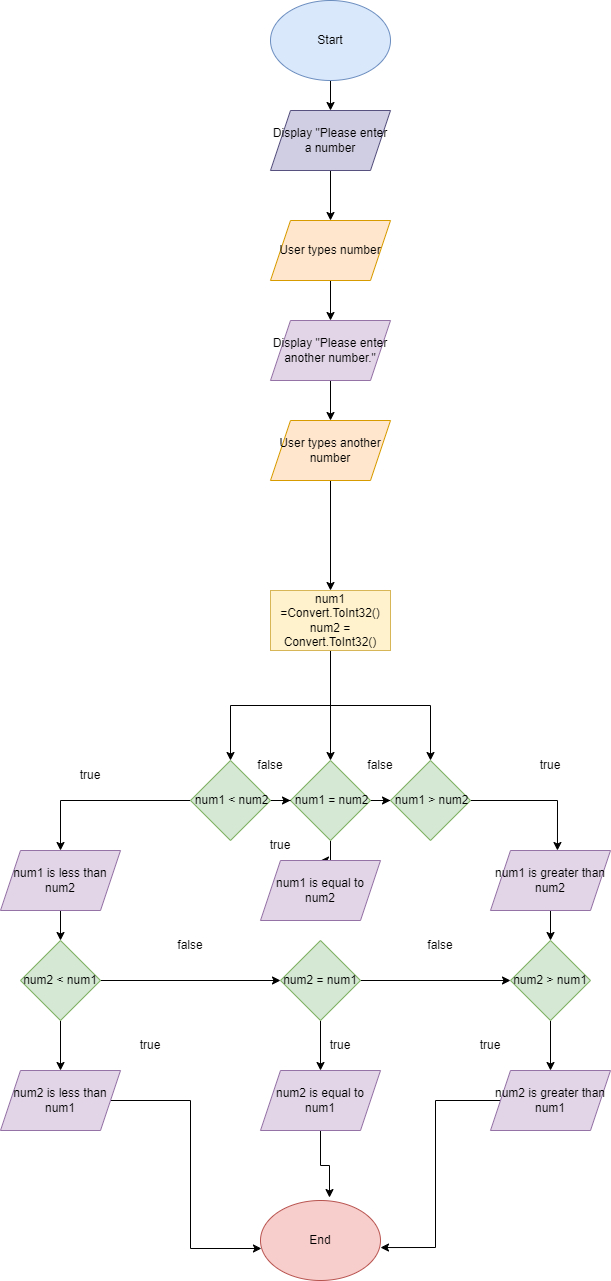

The diagram above was exported from draw.io. Its source (the exported page's mxGraphModel, read from the mxfile embedded in the PNG):
<mxGraphModel dx="1381" dy="756" grid="1" gridSize="10" guides="1" tooltips="1" connect="1" arrows="1" fold="1" page="1" pageScale="1" pageWidth="850" pageHeight="1100" math="0" shadow="0">
  <root>
    <mxCell id="0" />
    <mxCell id="1" parent="0" />
    <mxCell id="dlNe_Ujr7lDFlvaeymQM-46" style="edgeStyle=orthogonalEdgeStyle;rounded=0;orthogonalLoop=1;jettySize=auto;html=1;entryX=0.5;entryY=0;entryDx=0;entryDy=0;" edge="1" parent="1" source="dlNe_Ujr7lDFlvaeymQM-1" target="dlNe_Ujr7lDFlvaeymQM-37">
      <mxGeometry relative="1" as="geometry" />
    </mxCell>
    <mxCell id="dlNe_Ujr7lDFlvaeymQM-1" value="Start" style="ellipse;whiteSpace=wrap;html=1;fillColor=#dae8fc;strokeColor=#6c8ebf;" vertex="1" parent="1">
      <mxGeometry x="370" y="60" width="120" height="80" as="geometry" />
    </mxCell>
    <mxCell id="dlNe_Ujr7lDFlvaeymQM-44" style="edgeStyle=orthogonalEdgeStyle;rounded=0;orthogonalLoop=1;jettySize=auto;html=1;entryX=0.5;entryY=0;entryDx=0;entryDy=0;" edge="1" parent="1" source="dlNe_Ujr7lDFlvaeymQM-3" target="dlNe_Ujr7lDFlvaeymQM-38">
      <mxGeometry relative="1" as="geometry" />
    </mxCell>
    <mxCell id="dlNe_Ujr7lDFlvaeymQM-3" value="User types number" style="shape=parallelogram;perimeter=parallelogramPerimeter;whiteSpace=wrap;html=1;fixedSize=1;fillColor=#ffe6cc;strokeColor=#d79b00;" vertex="1" parent="1">
      <mxGeometry x="370" y="280" width="120" height="60" as="geometry" />
    </mxCell>
    <mxCell id="dlNe_Ujr7lDFlvaeymQM-42" style="edgeStyle=orthogonalEdgeStyle;rounded=0;orthogonalLoop=1;jettySize=auto;html=1;entryX=0.5;entryY=0;entryDx=0;entryDy=0;" edge="1" parent="1" source="dlNe_Ujr7lDFlvaeymQM-5" target="dlNe_Ujr7lDFlvaeymQM-36">
      <mxGeometry relative="1" as="geometry" />
    </mxCell>
    <mxCell id="dlNe_Ujr7lDFlvaeymQM-5" value="User types another number" style="shape=parallelogram;perimeter=parallelogramPerimeter;whiteSpace=wrap;html=1;fixedSize=1;fillColor=#ffe6cc;strokeColor=#d79b00;" vertex="1" parent="1">
      <mxGeometry x="370" y="480" width="120" height="60" as="geometry" />
    </mxCell>
    <mxCell id="dlNe_Ujr7lDFlvaeymQM-35" style="edgeStyle=orthogonalEdgeStyle;rounded=0;orthogonalLoop=1;jettySize=auto;html=1;entryX=0;entryY=0.5;entryDx=0;entryDy=0;" edge="1" parent="1" source="dlNe_Ujr7lDFlvaeymQM-7" target="dlNe_Ujr7lDFlvaeymQM-9">
      <mxGeometry relative="1" as="geometry" />
    </mxCell>
    <mxCell id="dlNe_Ujr7lDFlvaeymQM-79" style="edgeStyle=orthogonalEdgeStyle;rounded=0;orthogonalLoop=1;jettySize=auto;html=1;entryX=0.5;entryY=0;entryDx=0;entryDy=0;" edge="1" parent="1" source="dlNe_Ujr7lDFlvaeymQM-7" target="dlNe_Ujr7lDFlvaeymQM-66">
      <mxGeometry relative="1" as="geometry" />
    </mxCell>
    <mxCell id="dlNe_Ujr7lDFlvaeymQM-7" value="&amp;nbsp;num1 = num2" style="rhombus;whiteSpace=wrap;html=1;fillColor=#d5e8d4;strokeColor=#82b366;" vertex="1" parent="1">
      <mxGeometry x="390" y="820" width="80" height="80" as="geometry" />
    </mxCell>
    <mxCell id="dlNe_Ujr7lDFlvaeymQM-31" style="edgeStyle=orthogonalEdgeStyle;rounded=0;orthogonalLoop=1;jettySize=auto;html=1;entryX=0;entryY=0.5;entryDx=0;entryDy=0;" edge="1" parent="1" source="dlNe_Ujr7lDFlvaeymQM-8" target="dlNe_Ujr7lDFlvaeymQM-7">
      <mxGeometry relative="1" as="geometry" />
    </mxCell>
    <mxCell id="dlNe_Ujr7lDFlvaeymQM-70" style="edgeStyle=orthogonalEdgeStyle;rounded=0;orthogonalLoop=1;jettySize=auto;html=1;entryX=0.5;entryY=0;entryDx=0;entryDy=0;" edge="1" parent="1" source="dlNe_Ujr7lDFlvaeymQM-8" target="dlNe_Ujr7lDFlvaeymQM-65">
      <mxGeometry relative="1" as="geometry" />
    </mxCell>
    <mxCell id="dlNe_Ujr7lDFlvaeymQM-8" value="&amp;nbsp;num1 &amp;lt; num2" style="rhombus;whiteSpace=wrap;html=1;fillColor=#d5e8d4;strokeColor=#82b366;" vertex="1" parent="1">
      <mxGeometry x="290" y="820" width="80" height="80" as="geometry" />
    </mxCell>
    <mxCell id="dlNe_Ujr7lDFlvaeymQM-71" style="edgeStyle=orthogonalEdgeStyle;rounded=0;orthogonalLoop=1;jettySize=auto;html=1;entryX=0.558;entryY=0;entryDx=0;entryDy=0;entryPerimeter=0;" edge="1" parent="1" source="dlNe_Ujr7lDFlvaeymQM-9" target="dlNe_Ujr7lDFlvaeymQM-67">
      <mxGeometry relative="1" as="geometry" />
    </mxCell>
    <mxCell id="dlNe_Ujr7lDFlvaeymQM-9" value="&amp;nbsp;num1 &amp;gt; num2" style="rhombus;whiteSpace=wrap;html=1;fillColor=#d5e8d4;strokeColor=#82b366;" vertex="1" parent="1">
      <mxGeometry x="490" y="820" width="80" height="80" as="geometry" />
    </mxCell>
    <mxCell id="dlNe_Ujr7lDFlvaeymQM-21" value="End" style="ellipse;whiteSpace=wrap;html=1;fillColor=#f8cecc;strokeColor=#b85450;" vertex="1" parent="1">
      <mxGeometry x="360" y="1260" width="120" height="80" as="geometry" />
    </mxCell>
    <mxCell id="dlNe_Ujr7lDFlvaeymQM-39" style="edgeStyle=orthogonalEdgeStyle;rounded=0;orthogonalLoop=1;jettySize=auto;html=1;entryX=0.5;entryY=0;entryDx=0;entryDy=0;" edge="1" parent="1" source="dlNe_Ujr7lDFlvaeymQM-36" target="dlNe_Ujr7lDFlvaeymQM-7">
      <mxGeometry relative="1" as="geometry" />
    </mxCell>
    <mxCell id="dlNe_Ujr7lDFlvaeymQM-40" style="edgeStyle=orthogonalEdgeStyle;rounded=0;orthogonalLoop=1;jettySize=auto;html=1;entryX=0.5;entryY=0;entryDx=0;entryDy=0;" edge="1" parent="1" source="dlNe_Ujr7lDFlvaeymQM-36" target="dlNe_Ujr7lDFlvaeymQM-8">
      <mxGeometry relative="1" as="geometry" />
    </mxCell>
    <mxCell id="dlNe_Ujr7lDFlvaeymQM-41" style="edgeStyle=orthogonalEdgeStyle;rounded=0;orthogonalLoop=1;jettySize=auto;html=1;entryX=0.5;entryY=0;entryDx=0;entryDy=0;" edge="1" parent="1" source="dlNe_Ujr7lDFlvaeymQM-36" target="dlNe_Ujr7lDFlvaeymQM-9">
      <mxGeometry relative="1" as="geometry" />
    </mxCell>
    <mxCell id="dlNe_Ujr7lDFlvaeymQM-36" value="num1 =Convert.ToInt32()&lt;br&gt;num2 = Convert.ToInt32()" style="rounded=0;whiteSpace=wrap;html=1;fillColor=#fff2cc;strokeColor=#d6b656;" vertex="1" parent="1">
      <mxGeometry x="370" y="650" width="120" height="60" as="geometry" />
    </mxCell>
    <mxCell id="dlNe_Ujr7lDFlvaeymQM-45" style="edgeStyle=orthogonalEdgeStyle;rounded=0;orthogonalLoop=1;jettySize=auto;html=1;entryX=0.5;entryY=0;entryDx=0;entryDy=0;" edge="1" parent="1" source="dlNe_Ujr7lDFlvaeymQM-37" target="dlNe_Ujr7lDFlvaeymQM-3">
      <mxGeometry relative="1" as="geometry" />
    </mxCell>
    <mxCell id="dlNe_Ujr7lDFlvaeymQM-37" value="Display &quot;Please enter a number" style="shape=parallelogram;perimeter=parallelogramPerimeter;whiteSpace=wrap;html=1;fixedSize=1;fillColor=#d0cee2;strokeColor=#56517e;" vertex="1" parent="1">
      <mxGeometry x="370" y="170" width="120" height="60" as="geometry" />
    </mxCell>
    <mxCell id="dlNe_Ujr7lDFlvaeymQM-43" style="edgeStyle=orthogonalEdgeStyle;rounded=0;orthogonalLoop=1;jettySize=auto;html=1;entryX=0.5;entryY=0;entryDx=0;entryDy=0;" edge="1" parent="1" source="dlNe_Ujr7lDFlvaeymQM-38" target="dlNe_Ujr7lDFlvaeymQM-5">
      <mxGeometry relative="1" as="geometry" />
    </mxCell>
    <mxCell id="dlNe_Ujr7lDFlvaeymQM-38" value="Display &quot;Please enter another number.&quot;" style="shape=parallelogram;perimeter=parallelogramPerimeter;whiteSpace=wrap;html=1;fixedSize=1;fillColor=#e1d5e7;strokeColor=#9673a6;" vertex="1" parent="1">
      <mxGeometry x="370" y="380" width="120" height="60" as="geometry" />
    </mxCell>
    <mxCell id="dlNe_Ujr7lDFlvaeymQM-47" value="false" style="text;html=1;strokeColor=none;fillColor=none;align=center;verticalAlign=middle;whiteSpace=wrap;rounded=0;" vertex="1" parent="1">
      <mxGeometry x="340" y="810" width="60" height="30" as="geometry" />
    </mxCell>
    <mxCell id="dlNe_Ujr7lDFlvaeymQM-48" value="false" style="text;html=1;strokeColor=none;fillColor=none;align=center;verticalAlign=middle;whiteSpace=wrap;rounded=0;" vertex="1" parent="1">
      <mxGeometry x="450" y="810" width="60" height="30" as="geometry" />
    </mxCell>
    <mxCell id="dlNe_Ujr7lDFlvaeymQM-49" value="true" style="text;html=1;strokeColor=none;fillColor=none;align=center;verticalAlign=middle;whiteSpace=wrap;rounded=0;" vertex="1" parent="1">
      <mxGeometry x="620" y="810" width="60" height="30" as="geometry" />
    </mxCell>
    <mxCell id="dlNe_Ujr7lDFlvaeymQM-50" value="true" style="text;html=1;strokeColor=none;fillColor=none;align=center;verticalAlign=middle;whiteSpace=wrap;rounded=0;" vertex="1" parent="1">
      <mxGeometry x="220" y="1090" width="60" height="30" as="geometry" />
    </mxCell>
    <mxCell id="dlNe_Ujr7lDFlvaeymQM-51" value="true" style="text;html=1;strokeColor=none;fillColor=none;align=center;verticalAlign=middle;whiteSpace=wrap;rounded=0;" vertex="1" parent="1">
      <mxGeometry x="160" y="820" width="60" height="30" as="geometry" />
    </mxCell>
    <mxCell id="dlNe_Ujr7lDFlvaeymQM-57" style="edgeStyle=orthogonalEdgeStyle;rounded=0;orthogonalLoop=1;jettySize=auto;html=1;entryX=0;entryY=0.5;entryDx=0;entryDy=0;" edge="1" parent="1" source="dlNe_Ujr7lDFlvaeymQM-52" target="dlNe_Ujr7lDFlvaeymQM-54">
      <mxGeometry relative="1" as="geometry" />
    </mxCell>
    <mxCell id="dlNe_Ujr7lDFlvaeymQM-73" style="edgeStyle=orthogonalEdgeStyle;rounded=0;orthogonalLoop=1;jettySize=auto;html=1;entryX=0.5;entryY=0;entryDx=0;entryDy=0;" edge="1" parent="1" source="dlNe_Ujr7lDFlvaeymQM-52" target="dlNe_Ujr7lDFlvaeymQM-62">
      <mxGeometry relative="1" as="geometry" />
    </mxCell>
    <mxCell id="dlNe_Ujr7lDFlvaeymQM-52" value="num2 &amp;lt; num1" style="rhombus;whiteSpace=wrap;html=1;fillColor=#d5e8d4;strokeColor=#82b366;" vertex="1" parent="1">
      <mxGeometry x="120" y="1000" width="80" height="80" as="geometry" />
    </mxCell>
    <mxCell id="dlNe_Ujr7lDFlvaeymQM-56" style="edgeStyle=orthogonalEdgeStyle;rounded=0;orthogonalLoop=1;jettySize=auto;html=1;entryX=0;entryY=0.5;entryDx=0;entryDy=0;" edge="1" parent="1" source="dlNe_Ujr7lDFlvaeymQM-54" target="dlNe_Ujr7lDFlvaeymQM-55">
      <mxGeometry relative="1" as="geometry" />
    </mxCell>
    <mxCell id="dlNe_Ujr7lDFlvaeymQM-72" style="edgeStyle=orthogonalEdgeStyle;rounded=0;orthogonalLoop=1;jettySize=auto;html=1;entryX=0.5;entryY=0;entryDx=0;entryDy=0;" edge="1" parent="1" source="dlNe_Ujr7lDFlvaeymQM-54" target="dlNe_Ujr7lDFlvaeymQM-63">
      <mxGeometry relative="1" as="geometry" />
    </mxCell>
    <mxCell id="dlNe_Ujr7lDFlvaeymQM-54" value="num2 = num1" style="rhombus;whiteSpace=wrap;html=1;fillColor=#d5e8d4;strokeColor=#82b366;" vertex="1" parent="1">
      <mxGeometry x="380" y="1000" width="80" height="80" as="geometry" />
    </mxCell>
    <mxCell id="dlNe_Ujr7lDFlvaeymQM-69" style="edgeStyle=orthogonalEdgeStyle;rounded=0;orthogonalLoop=1;jettySize=auto;html=1;entryX=0.5;entryY=0;entryDx=0;entryDy=0;" edge="1" parent="1" source="dlNe_Ujr7lDFlvaeymQM-55" target="dlNe_Ujr7lDFlvaeymQM-64">
      <mxGeometry relative="1" as="geometry" />
    </mxCell>
    <mxCell id="dlNe_Ujr7lDFlvaeymQM-55" value="num2 &amp;gt; num1" style="rhombus;whiteSpace=wrap;html=1;fillColor=#d5e8d4;strokeColor=#82b366;" vertex="1" parent="1">
      <mxGeometry x="610" y="1000" width="80" height="80" as="geometry" />
    </mxCell>
    <mxCell id="dlNe_Ujr7lDFlvaeymQM-58" value="false" style="text;html=1;strokeColor=none;fillColor=none;align=center;verticalAlign=middle;whiteSpace=wrap;rounded=0;" vertex="1" parent="1">
      <mxGeometry x="260" y="990" width="60" height="30" as="geometry" />
    </mxCell>
    <mxCell id="dlNe_Ujr7lDFlvaeymQM-59" value="false" style="text;html=1;strokeColor=none;fillColor=none;align=center;verticalAlign=middle;whiteSpace=wrap;rounded=0;" vertex="1" parent="1">
      <mxGeometry x="510" y="990" width="60" height="30" as="geometry" />
    </mxCell>
    <mxCell id="dlNe_Ujr7lDFlvaeymQM-76" style="edgeStyle=orthogonalEdgeStyle;rounded=0;orthogonalLoop=1;jettySize=auto;html=1;entryX=0.008;entryY=0.6;entryDx=0;entryDy=0;entryPerimeter=0;" edge="1" parent="1" source="dlNe_Ujr7lDFlvaeymQM-62" target="dlNe_Ujr7lDFlvaeymQM-21">
      <mxGeometry relative="1" as="geometry" />
    </mxCell>
    <mxCell id="dlNe_Ujr7lDFlvaeymQM-62" value="num2 is less than num1" style="shape=parallelogram;perimeter=parallelogramPerimeter;whiteSpace=wrap;html=1;fixedSize=1;fillColor=#e1d5e7;strokeColor=#9673a6;" vertex="1" parent="1">
      <mxGeometry x="100" y="1130" width="120" height="60" as="geometry" />
    </mxCell>
    <mxCell id="dlNe_Ujr7lDFlvaeymQM-75" style="edgeStyle=orthogonalEdgeStyle;rounded=0;orthogonalLoop=1;jettySize=auto;html=1;entryX=0.575;entryY=-0.037;entryDx=0;entryDy=0;entryPerimeter=0;" edge="1" parent="1" source="dlNe_Ujr7lDFlvaeymQM-63" target="dlNe_Ujr7lDFlvaeymQM-21">
      <mxGeometry relative="1" as="geometry" />
    </mxCell>
    <mxCell id="dlNe_Ujr7lDFlvaeymQM-63" value="num2 is equal to num1" style="shape=parallelogram;perimeter=parallelogramPerimeter;whiteSpace=wrap;html=1;fixedSize=1;fillColor=#e1d5e7;strokeColor=#9673a6;" vertex="1" parent="1">
      <mxGeometry x="360" y="1130" width="120" height="60" as="geometry" />
    </mxCell>
    <mxCell id="dlNe_Ujr7lDFlvaeymQM-74" style="edgeStyle=orthogonalEdgeStyle;rounded=0;orthogonalLoop=1;jettySize=auto;html=1;entryX=1;entryY=0.588;entryDx=0;entryDy=0;entryPerimeter=0;" edge="1" parent="1" source="dlNe_Ujr7lDFlvaeymQM-64" target="dlNe_Ujr7lDFlvaeymQM-21">
      <mxGeometry relative="1" as="geometry" />
    </mxCell>
    <mxCell id="dlNe_Ujr7lDFlvaeymQM-64" value="num2 is greater than num1" style="shape=parallelogram;perimeter=parallelogramPerimeter;whiteSpace=wrap;html=1;fixedSize=1;fillColor=#e1d5e7;strokeColor=#9673a6;" vertex="1" parent="1">
      <mxGeometry x="590" y="1130" width="120" height="60" as="geometry" />
    </mxCell>
    <mxCell id="dlNe_Ujr7lDFlvaeymQM-77" style="edgeStyle=orthogonalEdgeStyle;rounded=0;orthogonalLoop=1;jettySize=auto;html=1;entryX=0.5;entryY=0;entryDx=0;entryDy=0;" edge="1" parent="1" source="dlNe_Ujr7lDFlvaeymQM-65" target="dlNe_Ujr7lDFlvaeymQM-52">
      <mxGeometry relative="1" as="geometry" />
    </mxCell>
    <mxCell id="dlNe_Ujr7lDFlvaeymQM-65" value="num1 is less than num2" style="shape=parallelogram;perimeter=parallelogramPerimeter;whiteSpace=wrap;html=1;fixedSize=1;fillColor=#e1d5e7;strokeColor=#9673a6;" vertex="1" parent="1">
      <mxGeometry x="100" y="910" width="120" height="60" as="geometry" />
    </mxCell>
    <mxCell id="dlNe_Ujr7lDFlvaeymQM-66" value="num1 is equal to num2" style="shape=parallelogram;perimeter=parallelogramPerimeter;whiteSpace=wrap;html=1;fixedSize=1;fillColor=#e1d5e7;strokeColor=#9673a6;" vertex="1" parent="1">
      <mxGeometry x="360" y="920" width="120" height="60" as="geometry" />
    </mxCell>
    <mxCell id="dlNe_Ujr7lDFlvaeymQM-68" style="edgeStyle=orthogonalEdgeStyle;rounded=0;orthogonalLoop=1;jettySize=auto;html=1;entryX=0.5;entryY=0;entryDx=0;entryDy=0;" edge="1" parent="1" source="dlNe_Ujr7lDFlvaeymQM-67" target="dlNe_Ujr7lDFlvaeymQM-55">
      <mxGeometry relative="1" as="geometry" />
    </mxCell>
    <mxCell id="dlNe_Ujr7lDFlvaeymQM-67" value="num1 is greater than num2" style="shape=parallelogram;perimeter=parallelogramPerimeter;whiteSpace=wrap;html=1;fixedSize=1;fillColor=#e1d5e7;strokeColor=#9673a6;" vertex="1" parent="1">
      <mxGeometry x="590" y="910" width="120" height="60" as="geometry" />
    </mxCell>
    <mxCell id="dlNe_Ujr7lDFlvaeymQM-78" value="true" style="text;html=1;strokeColor=none;fillColor=none;align=center;verticalAlign=middle;whiteSpace=wrap;rounded=0;" vertex="1" parent="1">
      <mxGeometry x="350" y="890" width="60" height="30" as="geometry" />
    </mxCell>
    <mxCell id="dlNe_Ujr7lDFlvaeymQM-80" value="true" style="text;html=1;strokeColor=none;fillColor=none;align=center;verticalAlign=middle;whiteSpace=wrap;rounded=0;" vertex="1" parent="1">
      <mxGeometry x="410" y="1090" width="60" height="30" as="geometry" />
    </mxCell>
    <mxCell id="dlNe_Ujr7lDFlvaeymQM-81" value="true" style="text;html=1;strokeColor=none;fillColor=none;align=center;verticalAlign=middle;whiteSpace=wrap;rounded=0;" vertex="1" parent="1">
      <mxGeometry x="560" y="1090" width="60" height="30" as="geometry" />
    </mxCell>
  </root>
</mxGraphModel>